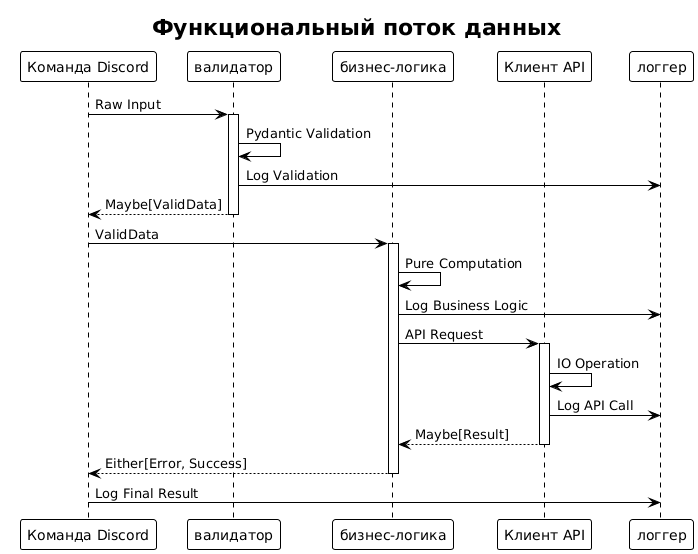

The diagram above was rendered by PlantUML. Its source (embedded in the PNG):
@startuml







<style>
  root {
    BackgroundColor white
    FontColor black
    FontName Verdana
    HyperLinkColor blue
    LineColor black
    LineThickness 1
    Margin 5
  }
  document {
    caption {
      LineThickness 0
    }
    footer {
      LineThickness 0
    }
    header {
      LineThickness 0
    }
    title {
      FontSize 22
      LineThickness 0
    }
  }
  node {
    MaximumWidth 300
  }
</style>

skinparam ArrowLollipopColor black
skinparam BackgroundColor white
skinparam DefaultFontName Verdana
skinparam DefaultMonospacedFontName Courier
skinparam LifelineStrategy nosolid
skinparam ParticipantPadding 10
skinparam SequenceLifeLineBorderColor black
skinparam Shadowing false
skinparam UseBetaStyle true

skinparam Activity {
  BackgroundColor white
  BarColor black
  BorderColor black
  FontColor black
  FontName Verdana
}
skinparam Boundary {
  FontColor black
}
skinparam Box {
  Padding 5
}
skinparam CircledCharacter {
  FontColor black
  FontName Courier
  Radius 9
}
skinparam Class {
  BackgroundColor white
  BorderColor black
  FontColor black
  FontName Verdana
}
skinparam ClassAttribute {
  FontColor black
  FontName Verdana
}
skinparam ClassStereotype {
  FontColor black
  FontName Verdana
}
skinparam Footer {
  FontColor black
  FontName Verdana
}
skinparam Header {
  FontColor black
  FontName Verdana
}
skinparam Hyperlink {
  Color blue
}
skinparam IconPackage {
  Color black
  BackgroundColor white
}
skinparam IconPrivate {
  Color black
  BackgroundColor white
}
skinparam IconProtected {
  Color black
  BackgroundColor white
}
skinparam IconPublic {
  Color black
  BackgroundColor white
}
skinparam Note {
  FontColor black
  FontName Verdana
}
skinparam Object {
  BorderColor black
}
skinparam Package {
  BorderColor black
  FontColor black
  FontName Verdana
}
skinparam State {
  BackgroundColor white
  BorderColor black
}
skinparam StereotypeA {
  BackgroundColor white
  BorderColor black
}
skinparam StereotypeC {
  BackgroundColor white
  BorderColor black
}
skinparam StereotypeE {
  BackgroundColor white
  BorderColor black
}
skinparam StereotypeI {
  BackgroundColor white
  BorderColor black
}
skinparam StereotypeN {
  BackgroundColor white
  BorderColor black
}
skinparam UseCaseStereoType {
  FontColor black
  FontName Verdana
}

title Функциональный поток данных
participant "Команда Discord" as DC
participant "валидатор" as V
participant "бизнес-логика" as BL
participant "Клиент API" as AC
participant "логгер" as L

DC -> V: Raw Input
activate V
V -> V: Pydantic Validation
V -> L: Log Validation
V --> DC: Maybe[ValidData]
deactivate V

DC -> BL: ValidData
activate BL
BL -> BL: Pure Computation
BL -> L: Log Business Logic
BL -> AC: API Request
activate AC
AC -> AC: IO Operation
AC -> L: Log API Call
AC --> BL: Maybe[Result]
deactivate AC
BL --> DC: Either[Error, Success]
deactivate BL

DC -> L: Log Final Result

@enduml